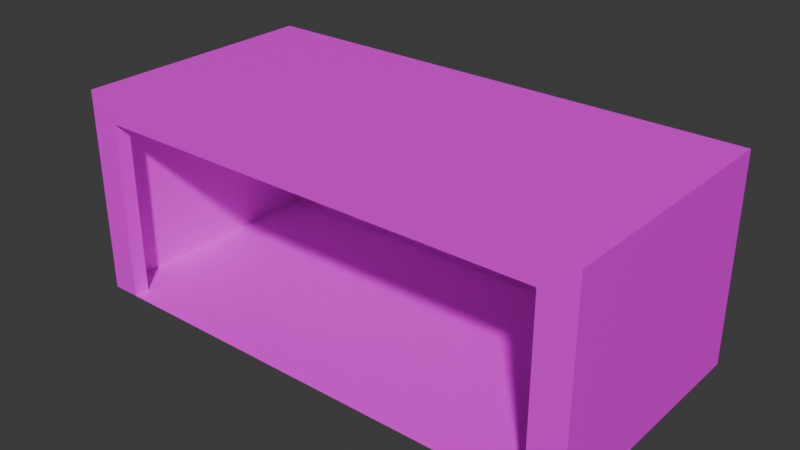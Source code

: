 # Source: Garage_Separated_.blend  (saved by Blender 4.0.36; exported with 4.5.12 LTS)
import bpy
from mathutils import Matrix  # noqa: F401  (used for matrix-valued properties, if any)

bpy.ops.wm.read_factory_settings(use_empty=True)
scene = bpy.context.scene
scene.name = 'Scene'

# ---- collections
col_collection = bpy.data.collections.new('Collection'); scene.collection.children.link(col_collection)

# ---- images (referenced by path relative to the original .blend; pixels are not part of the script)
import os
ASSET_DIR = os.environ.get("B2B_ASSET_DIR", "")  # directory of the original .blend (textures are referenced by path, not embedded)
HERE = os.path.dirname(os.path.abspath(__file__))  # packed textures are extracted next to this script under _unpacked/

def load_image(name, relpath, width, height, colorspace="sRGB"):
    """Load a texture the original file referenced (path relative to the .blend, or extracted next to this script)."""
    p = next((c for c in (os.path.join(HERE, relpath), os.path.join(ASSET_DIR, relpath)) if relpath and os.path.exists(c)), "")
    if p:
        img = bpy.data.images.load(p, check_existing=True)
        img.name = name
    else:  # same state as the original file: an image datablock whose file is absent (Cycles renders it pink)
        img = bpy.data.images.new(name, width, height)
        img.source = "FILE"
        img.filepath = "//" + (relpath or name)
    img.colorspace_settings.name = colorspace
    return img
img_garage_door_jpg = load_image('Garage Door.jpg', 'Garage Door.jpg', 1024, 1024, 'sRGB')
img_bricks_jpg = load_image('Bricks.jpg', 'Bricks.jpg', 1024, 1024, 'sRGB')
img_brick_pixelated_jpg = load_image('Brick Pixelated.jpg', 'Brick Pixelated.jpg', 1024, 1024, 'sRGB')

# ---- materials (node trees are filled in below, after node groups)
mat_material_001 = bpy.data.materials.new('Material.001')
mat_material_001.use_transparent_shadow = False
mat_material_002 = bpy.data.materials.new('Material.002')
mat_material_002.use_transparent_shadow = False
mat_material_004 = bpy.data.materials.new('Material.004')
mat_material_004.use_transparent_shadow = False

# ---- material node trees
mat_material_001.use_nodes = True; mat_material_001.node_tree.nodes.clear()
_N = mat_material_001.node_tree.nodes; _L = mat_material_001.node_tree.links
n0 = _N.new('ShaderNodeBsdfPrincipled'); n0.name = 'Principled BSDF'; n0.location = (10, 300)
n0.inputs[3].default_value = 1.45
n1 = _N.new('ShaderNodeOutputMaterial'); n1.name = 'Material Output'; n1.location = (300, 300)
n2 = _N.new('ShaderNodeTexImage'); n2.name = 'Image Texture'; n2.location = (-280, 275)
n2.image = img_garage_door_jpg
_L.new(n0.outputs[0], n1.inputs[0])
_L.new(n2.outputs[0], n0.inputs[0])
n1.is_active_output = True
mat_material_002.use_nodes = True; mat_material_002.node_tree.nodes.clear()
_N = mat_material_002.node_tree.nodes; _L = mat_material_002.node_tree.links
n0 = _N.new('ShaderNodeBsdfPrincipled'); n0.name = 'Principled BSDF'; n0.location = (10, 300)
n0.inputs[3].default_value = 1.45
n1 = _N.new('ShaderNodeOutputMaterial'); n1.name = 'Material Output'; n1.location = (300, 300)
n2 = _N.new('ShaderNodeTexImage'); n2.name = 'Image Texture'; n2.location = (-280, 275)
n2.image = img_bricks_jpg
_L.new(n0.outputs[0], n1.inputs[0])
_L.new(n2.outputs[0], n0.inputs[0])
n1.is_active_output = True
mat_material_004.use_nodes = True; mat_material_004.node_tree.nodes.clear()
_N = mat_material_004.node_tree.nodes; _L = mat_material_004.node_tree.links
n0 = _N.new('ShaderNodeBsdfPrincipled'); n0.name = 'Principled BSDF'; n0.location = (10, 300)
n0.inputs[3].default_value = 1.45
n1 = _N.new('ShaderNodeOutputMaterial'); n1.name = 'Material Output'; n1.location = (300, 300)
n2 = _N.new('ShaderNodeTexImage'); n2.name = 'Image Texture'; n2.location = (-280, 275)
n2.image = img_brick_pixelated_jpg
_L.new(n0.outputs[0], n1.inputs[0])
_L.new(n2.outputs[0], n0.inputs[0])
n1.is_active_output = True

# ---- world
world_world = bpy.data.worlds.new('World'); scene.world = world_world
world_world.use_nodes = True; world_world.node_tree.nodes.clear()
_N = world_world.node_tree.nodes; _L = world_world.node_tree.links
n0 = _N.new('ShaderNodeOutputWorld'); n0.name = 'World Output'; n0.location = (300, 300)
n1 = _N.new('ShaderNodeBackground'); n1.name = 'Background'; n1.location = (10, 300)
n1.inputs[0].default_value = (0.05088, 0.05088, 0.05088, 1.0)
_L.new(n1.outputs[0], n0.inputs[0])
n0.is_active_output = True
world_world.color = (0.05088, 0.05088, 0.05088)
world_world.use_sun_shadow = False
world_world.sun_shadow_jitter_overblur = 0.0

# ---- meshes
me_cube_001 = bpy.data.meshes.new('Cube.001')
me_cube_001.from_pydata([(-8.262, -4.239, 5.225), (-8.262, 4.239, 5.225), (-8.262, -4.239, -5.225), (-8.262, 4.239, -5.225), (8.262, -4.239, 5.225), (8.262, 4.239, 5.225), (8.262, -4.239, -5.225), (8.262, 4.239, -5.225), (-8.262, 3.157, 5.225), (-8.262, 3.157, -5.225), (8.262, 3.157, -5.225), (8.262, 3.157, 5.225), (7.18, -4.239, -5.225), (7.18, 4.239, -5.225), (7.18, -4.239, 5.225), (7.18, 4.239, 5.225), (7.18, 3.157, 5.225), (7.18, 3.157, -5.225), (-7.341, -4.239, -5.225), (-7.341, 4.239, 5.225), (-7.341, 3.157, 5.225), (-7.341, 4.239, -5.225), (-7.341, -4.239, 5.225), (-7.341, 3.157, -5.225), (-2.888, 4.239, -5.225), (-2.888, 3.157, -5.225), (-2.888, -4.239, -5.225), (-2.888, 4.239, 5.225), (-2.888, 3.157, 5.225), (-1.725, 4.239, -5.225), (-1.725, 3.157, -5.225), (-1.725, -4.239, -5.225), (-1.725, 4.239, 5.225), (-1.725, 3.157, 5.225), (7.18, -4.239, 4.589), (7.18, 3.157, 4.589), (-2.888, 3.157, 4.589), (-7.341, 3.157, 4.589), (-7.341, -4.239, 4.589), (-1.725, 3.157, 4.589)], [], [(8, 1, 3, 9), (17, 13, 7, 10), (10, 7, 5, 11), (21, 3, 1, 19), (6, 10, 11, 4), (12, 17, 10, 6), (0, 8, 9, 2), (31, 30, 17, 12), (7, 13, 15, 5), (30, 29, 13, 17), (9, 3, 21, 23), (2, 9, 23, 18), (24, 21, 19, 27), (29, 24, 27, 32), (23, 21, 24, 25), (18, 23, 25, 26), (13, 29, 32, 15), (25, 24, 29, 30), (26, 25, 30, 31), (14, 16, 35, 34), (28, 20, 37, 36), (20, 22, 38, 37), (16, 33, 39, 35), (39, 33, 28, 36)])
me_cube_001.polygons.foreach_set('material_index', [2, 0, 2, 0, 2, 0, 2, 0, 0, 0, 2, 2, 0, 0, 2, 2, 0, 2, 2, 2, 2, 2, 2, 2])
_uv = me_cube_001.uv_layers.new(name='UVMap')
_uv.uv.foreach_set('vector', [0.9958, 0.9132, 0.9946, 1.053, -0.008747, 1.049, -0.007571, 0.909, 0.5931, 0.4836, 0.625, 0.4836, 0.625, 0.5, 0.5931, 0.5, 1.002, 0.9229, 1.0, 1.067, -0.002065, 1.063, -0.00089, 0.9186, 0.8611, 0.5, 0.875, 0.5, 0.875, 0.75, 0.8611, 0.75, 1.01, -0.06277, 1.002, 0.9229, -0.00089, 0.9186, 0.007141, -0.06712, 0.375, 0.4836, 0.5931, 0.4836, 0.5931, 0.5, 0.375, 0.5, 0.001468, 0.8585, -0.00713, -0.06072, 1.009, -0.065, 1.017, 0.8542, 0.375, 0.3489, 0.5931, 0.3489, 0.5931, 0.4836, 0.375, 0.4836, 0.625, 0.5, 0.6414, 0.5, 0.6414, 0.75, 0.625, 0.75, 0.5931, 0.3489, 0.625, 0.3489, 0.625, 0.4836, 0.5931, 0.4836, 0.9929, 0.864, 0.9915, 0.9895, 0.9252, 0.9893, 0.9266, 0.8638, 1.002, 0.006114, 0.9929, 0.864, 0.9266, 0.8638, 0.9361, 0.005903, 0.7937, 0.5, 0.8611, 0.5, 0.8611, 0.75, 0.7937, 0.75, 0.7761, 0.5, 0.7937, 0.5, 0.7937, 0.75, 0.7761, 0.75, 0.9266, 0.8638, 0.9252, 0.9893, 0.6045, 0.9883, 0.6059, 0.8628, 0.9361, 0.005903, 0.9266, 0.8638, 0.6059, 0.8628, 0.6154, 0.004883, 0.6414, 0.5, 0.7761, 0.5, 0.7761, 0.75, 0.6414, 0.75, 0.5931, 0.3313, 0.625, 0.3313, 0.625, 0.3489, 0.5931, 0.3489, 0.375, 0.3313, 0.5931, 0.3313, 0.5931, 0.3489, 0.375, 0.3489, 1.259, 0.05443, 1.252, 0.8007, 1.252, 0.8007, 1.259, 0.05443, 0.7185, 0.7675, 0.4824, 0.7667, 0.4824, 0.7667, 0.7185, 0.7675, -0.1202, 0.9064, -0.1107, -0.05834, -0.1107, -0.05834, -0.1202, 0.9064, 1.252, 0.8007, 0.7801, 0.7989, 0.7801, 0.7989, 1.252, 0.8007, 0.7801, 0.7989, 0.7801, 0.7989, 0.7801, 0.7989, 0.7801, 0.7989])
_uv.active_render = True
_uv = me_cube_001.uv_layers.new(name='UVLightMap')
_uv.uv.foreach_set('vector', [0.9997, 0.0003, 0.9527, 0.0003, 0.9527, 0.3633, 0.9997, 0.3633, 0.9045, 0.7276, 0.8574, 0.7276, 0.8574, 0.7724, 0.9045, 0.7724, 0.7616, 0.8179, 0.7616, 0.773, 0.3813, 0.773, 0.3813, 0.8179, 0.8092, 0.3639, 0.7622, 0.3639, 0.7622, 0.727, 0.8092, 0.727, 0.3807, 0.3639, 0.0003, 0.3639, 0.0003, 0.727, 0.3807, 0.727, 0.3813, 0.7724, 0.7616, 0.7724, 0.7616, 0.7276, 0.3813, 0.7276, 0.3807, 0.0003, 0.0003, 0.0003, 0.0003, 0.3633, 0.3807, 0.3633, 0.7616, 0.0003, 0.3813, 0.0003, 0.3813, 0.3633, 0.7616, 0.3633, 0.9521, 0.3639, 0.9051, 0.3639, 0.9051, 0.727, 0.9521, 0.727, 0.7616, 0.8633, 0.7616, 0.8185, 0.3813, 0.8185, 0.3813, 0.8633, 0.9045, 0.773, 0.8574, 0.773, 0.8574, 0.8179, 0.9045, 0.8179, 0.8568, 0.727, 0.8568, 0.3639, 0.8098, 0.3639, 0.8098, 0.727, 0.9521, 0.0003, 0.7622, 0.0003, 0.7622, 0.3633, 0.9521, 0.3633, 0.7616, 0.9542, 0.7616, 0.9094, 0.3813, 0.9094, 0.3813, 0.9542, 0.8568, 0.7276, 0.8098, 0.7276, 0.8098, 0.9088, 0.8568, 0.9088, 0.0003, 0.9088, 0.3807, 0.9088, 0.3807, 0.7276, 0.0003, 0.7276, 0.7616, 0.3639, 0.3813, 0.3639, 0.3813, 0.727, 0.7616, 0.727, 0.9045, 0.8185, 0.8574, 0.8185, 0.8574, 0.8633, 0.9045, 0.8633, 0.9997, 0.727, 0.9997, 0.3639, 0.9527, 0.3639, 0.9527, 0.727, 0.0003, 0.9997, 0.3807, 0.9997, 0.3807, 0.9548, 0.0003, 0.9548, 0.8092, 0.9088, 0.8092, 0.7276, 0.7622, 0.7276, 0.7622, 0.9088, 0.9045, 0.727, 0.9045, 0.3639, 0.8574, 0.3639, 0.8574, 0.727, 0.3813, 0.9997, 0.7616, 0.9997, 0.7616, 0.9548, 0.3813, 0.9548, 0.7616, 0.9548, 0.7616, 0.9997, 0.7616, 0.9997, 0.7616, 0.9548])
me_cube_001.materials.append(mat_material_001)
me_cube_001.materials.append(mat_material_002)
me_cube_001.materials.append(mat_material_004)
me_cube_001.update()
me_cube_003 = bpy.data.meshes.new('Cube.003')
me_cube_003.from_pydata([(-8.262, -4.239, 5.225), (-8.262, 4.239, 5.225), (-8.262, -4.239, -5.225), (8.262, -4.239, 5.225), (8.262, 4.239, 5.225), (8.262, -4.239, -5.225), (-8.262, 3.157, 5.225), (8.262, 3.157, 5.225), (7.18, -4.239, -5.225), (7.18, -4.239, 5.225), (7.18, 4.239, 5.225), (7.18, 3.157, 5.225), (-7.341, -4.239, -5.225), (-7.341, 4.239, 5.225), (-7.341, 3.157, 5.225), (-7.341, -4.239, 5.225), (-2.888, -4.239, 5.225), (-2.888, -4.239, -5.225), (-2.888, 4.239, 5.225), (-2.888, 3.157, 5.225), (-1.725, -4.239, 5.225), (-1.725, -4.239, -5.225), (-1.725, 4.239, 5.225), (-1.725, 3.157, 5.225)], [], [(14, 13, 1, 6), (8, 5, 3, 9), (15, 14, 6, 0), (3, 7, 11, 9), (21, 8, 9, 20), (7, 4, 10, 11), (2, 12, 15, 0), (19, 18, 13, 14), (23, 22, 18, 19), (12, 17, 16, 15), (11, 10, 22, 23), (17, 21, 20, 16)])
me_cube_003.polygons.foreach_set('material_index', [2, 0, 2, 2, 0, 2, 0, 2, 2, 0, 2, 0])
_uv = me_cube_003.uv_layers.new(name='UVMap')
_uv.uv.foreach_set('vector', [-0.1202, 0.9064, -0.1216, 1.048, -0.1876, 1.047, -0.1862, 0.9061, 0.3586, 0.5, 0.375, 0.5, 0.375, 0.75, 0.3586, 0.75, -0.1107, -0.05834, -0.1202, 0.9064, -0.1862, 0.9061, -0.1767, -0.05857, 1.009, -0.05432, 0.9996, 0.9104, 0.922, 0.9101, 0.9315, -0.0546, 0.2239, 0.5, 0.3586, 0.5, 0.3586, 0.75, 0.2239, 0.75, 0.9996, 0.9104, 0.9982, 1.052, 0.9206, 1.051, 0.922, 0.9101, 0.125, 0.5, 0.1389, 0.5, 0.1389, 0.75, 0.125, 0.75, 0.1994, 0.9075, 0.198, 1.049, -0.1216, 1.048, -0.1202, 0.9064, 0.2829, 0.9078, 0.2815, 1.049, 0.198, 1.049, 0.1994, 0.9075, 0.1389, 0.5, 0.2063, 0.5, 0.2063, 0.75, 0.1389, 0.75, 0.922, 0.9101, 0.9206, 1.051, 0.2815, 1.049, 0.2829, 0.9078, 0.2063, 0.5, 0.2239, 0.5, 0.2239, 0.75, 0.2063, 0.75])
_uv.active_render = True
_uv = me_cube_003.uv_layers.new(name='UVLightMap')
_uv.uv.foreach_set('vector', [0.833, 0.5336, 0.7503, 0.5336, 0.7503, 0.5997, 0.833, 0.5997, 0.9164, 0.0003, 0.8336, 0.0003, 0.8336, 0.533, 0.9164, 0.533, 0.0003, 0.8664, 0.6664, 0.8664, 0.6664, 0.8003, 0.0003, 0.8003, 0.7497, 0.533, 0.7497, 0.0003, 0.667, 0.0003, 0.667, 0.533, 0.6664, 0.0003, 0.0003, 0.0003, 0.0003, 0.533, 0.6664, 0.533, 0.7497, 0.5336, 0.667, 0.5336, 0.667, 0.5997, 0.7497, 0.5997, 0.6664, 0.9997, 0.6664, 0.9336, 0.0003, 0.9336, 0.0003, 0.9997, 0.9997, 0.0003, 0.917, 0.0003, 0.917, 0.2664, 0.9997, 0.2664, 0.7497, 0.6003, 0.667, 0.6003, 0.667, 0.6664, 0.7497, 0.6664, 0.6664, 0.7997, 0.6664, 0.5336, 0.0003, 0.5336, 0.0003, 0.7997, 0.833, 0.0003, 0.7503, 0.0003, 0.7503, 0.533, 0.833, 0.533, 0.6664, 0.933, 0.6664, 0.867, 0.0003, 0.867, 0.0003, 0.933])
me_cube_003.materials.append(mat_material_001)
me_cube_003.materials.append(mat_material_002)
me_cube_003.materials.append(mat_material_004)
me_cube_003.update()

# ---- objects
ob_garage__shadows = bpy.data.objects.new('Garage (Shadows)', me_cube_001)
ob_garage__non_shadows = bpy.data.objects.new('Garage (Non Shadows', me_cube_003)

# ---- transforms, parenting, visibility, modifiers, constraints
ob_garage__shadows.location = (0.0, 0.0, 4.293)
ob_garage__shadows.rotation_euler = (1.571, 0.0, 0.0)
ob_garage__shadows.scale = (1.287, 1.0, 1.0)
ob_garage__non_shadows.location = (0.0, 0.0, 4.293)
ob_garage__non_shadows.rotation_euler = (1.571, 0.0, 0.0)
ob_garage__non_shadows.scale = (1.287, 1.0, 1.0)

# ---- collection membership
col_collection.objects.link(ob_garage__shadows)
col_collection.objects.link(ob_garage__non_shadows)

# ---- scene / render settings (as saved in the file)
scene.frame_start = 1; scene.frame_end = 250; scene.frame_set(1)
scene.render.engine = 'BLENDER_EEVEE_NEXT'
scene.cycles.sampling_pattern = 'TABULATED_SOBOL'
bpy.context.view_layer.update()

# ---- added for rendering (the .blend has no active camera and no usable light): camera, sun
cam_auto = bpy.data.cameras.new('AutoCamera')
cam_auto.lens = 50.0
cam_auto.sensor_width = 36.0
cam_auto.clip_end = 1000.0
ob_auto_camera = bpy.data.objects.new('AutoCamera', cam_auto)
scene.collection.objects.link(ob_auto_camera)
ob_auto_camera.location = (23.2828, -27.9394, 22.9194)
ob_auto_camera.rotation_euler = (1.09748, -7.21219e-08, 0.694738)
scene.camera = ob_auto_camera
light_auto_sun = bpy.data.lights.new('AutoSun', 'SUN')
light_auto_sun.energy = 3.0
light_auto_sun.angle = 0.0523599
ob_auto_sun = bpy.data.objects.new('AutoSun', light_auto_sun)
scene.collection.objects.link(ob_auto_sun)
ob_auto_sun.rotation_euler = (0.872665, 0.174533, 0.523599)
bpy.context.view_layer.update()
